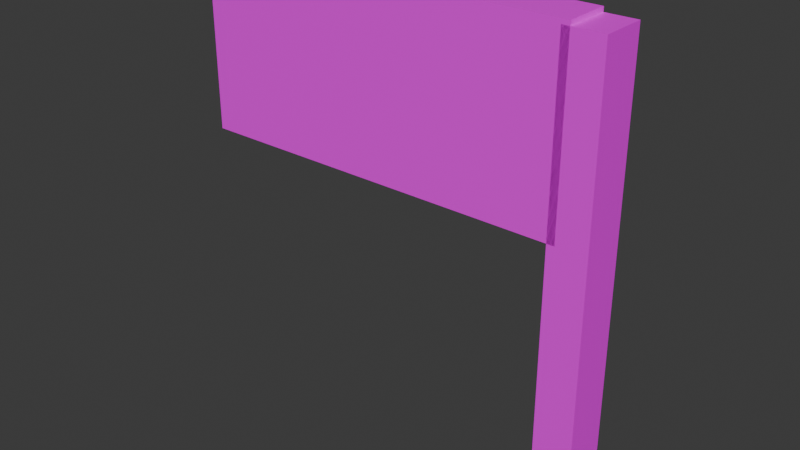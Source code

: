 # Source: Goal.blend  (saved by Blender 4.4.32; exported with 4.5.12 LTS)
import bpy
from mathutils import Matrix  # noqa: F401  (used for matrix-valued properties, if any)

bpy.ops.wm.read_factory_settings(use_empty=True)
scene = bpy.context.scene
scene.name = 'Scene'

# ---- images (referenced by path relative to the original .blend; pixels are not part of the script)
import os
ASSET_DIR = os.environ.get("B2B_ASSET_DIR", "")  # directory of the original .blend (textures are referenced by path, not embedded)
HERE = os.path.dirname(os.path.abspath(__file__))  # packed textures are extracted next to this script under _unpacked/

def load_image(name, relpath, width, height, colorspace="sRGB"):
    """Load a texture the original file referenced (path relative to the .blend, or extracted next to this script)."""
    p = next((c for c in (os.path.join(HERE, relpath), os.path.join(ASSET_DIR, relpath)) if relpath and os.path.exists(c)), "")
    if p:
        img = bpy.data.images.load(p, check_existing=True)
        img.name = name
    else:  # same state as the original file: an image datablock whose file is absent (Cycles renders it pink)
        img = bpy.data.images.new(name, width, height)
        img.source = "FILE"
        img.filepath = "//" + (relpath or name)
    img.colorspace_settings.name = colorspace
    return img
img_uvchecker_png = load_image('uvChecker.png', 'uvChecker.png', 1024, 1024, 'sRGB')

# ---- materials (node trees are filled in below, after node groups)
mat_x = bpy.data.materials.new('マテリアル')

# ---- material node trees
mat_x.use_nodes = True; mat_x.node_tree.nodes.clear()
_N = mat_x.node_tree.nodes; _L = mat_x.node_tree.links
n0 = _N.new('ShaderNodeBsdfPrincipled'); n0.name = 'プリンシプルBSDF'; n0.location = (10, 300)
n1 = _N.new('ShaderNodeOutputMaterial'); n1.name = 'マテリアル出力'; n1.location = (300, 300)
n2 = _N.new('ShaderNodeTexImage'); n2.name = '画像テクスチャ'; n2.location = (-280, 275)
n2.image = img_uvchecker_png
_L.new(n0.outputs[0], n1.inputs[0])
_L.new(n2.outputs[0], n0.inputs[0])
n1.is_active_output = True

# ---- world
world_world = bpy.data.worlds.new('World'); scene.world = world_world
world_world.use_nodes = True; world_world.node_tree.nodes.clear()
_N = world_world.node_tree.nodes; _L = world_world.node_tree.links
n0 = _N.new('ShaderNodeOutputWorld'); n0.name = 'World Output'; n0.location = (300, 300)
n1 = _N.new('ShaderNodeBackground'); n1.name = 'Background'; n1.location = (10, 300)
n1.inputs[0].default_value = (0.05088, 0.05088, 0.05088, 1.0)
_L.new(n1.outputs[0], n0.inputs[0])
n0.is_active_output = True
world_world.color = (0.05088, 0.05088, 0.05088)
world_world.sun_shadow_jitter_overblur = 0.0

# ---- meshes
me_001 = bpy.data.meshes.new('立方体.001')
me_001.from_pydata([(-1.0, -1.0, -1.0), (-1.0, -1.0, 1.0), (-1.0, 1.0, -1.0), (-1.0, 1.0, 1.0), (1.0, -1.0, -1.0), (1.0, -1.0, 1.0), (1.0, 1.0, -1.0), (1.0, 1.0, 1.0), (-1.0, -1.16, -4.05), (-1.0, -1.16, 0.95), (-1.0, -0.96, -4.05), (-1.0, -0.96, 0.95), (1.0, -1.16, -4.05), (1.0, -1.16, 0.95), (1.0, -0.96, -4.05), (1.0, -0.96, 0.95)], [], [(0, 1, 3, 2), (2, 3, 7, 6), (6, 7, 5, 4), (4, 5, 1, 0), (2, 6, 4, 0), (7, 3, 1, 5), (8, 9, 11, 10), (10, 11, 15, 14), (14, 15, 13, 12), (12, 13, 9, 8), (10, 14, 12, 8), (15, 11, 9, 13)])
_uv = me_001.uv_layers.new(name='UVマップ')
_uv.uv.foreach_set('vector', [0.1667, 0.0001154, 0.3333, 0.0001154, 0.3333, 0.1667, 0.1667, 0.1667, 0.1667, 0.1667, 0.3333, 0.1667, 0.3333, 0.3333, 0.1667, 0.3333, 0.1667, 0.3333, 0.3333, 0.3333, 0.3333, 0.4999, 0.1667, 0.4999, 0.1667, 0.4999, 0.3333, 0.4999, 0.3333, 0.6665, 0.1667, 0.6665, 0.0001154, 0.3333, 0.1667, 0.3333, 0.1667, 0.4999, 0.0001154, 0.4999, 0.3333, 0.3333, 0.4999, 0.3333, 0.4999, 0.4999, 0.3333, 0.4999, 0.6667, 0.0001154, 0.8333, 0.0001154, 0.8333, 0.1667, 0.6667, 0.1667, 0.6667, 0.1667, 0.8333, 0.1667, 0.8333, 0.3333, 0.6667, 0.3333, 0.6667, 0.3333, 0.8333, 0.3333, 0.8333, 0.4999, 0.6667, 0.4999, 0.6667, 0.4999, 0.8333, 0.4999, 0.8333, 0.6665, 0.6667, 0.6665, 0.5001, 0.3333, 0.6667, 0.3333, 0.6667, 0.4999, 0.5001, 0.4999, 0.8333, 0.3333, 0.9999, 0.3333, 0.9999, 0.4999, 0.8333, 0.4999])
me_001.materials.append(mat_x)
me_001.update()

# ---- objects
ob_001 = bpy.data.objects.new('立方体.001', me_001)

# ---- transforms, parenting, visibility, modifiers, constraints
ob_001.location = (0.0, 0.0, 0.29)
ob_001.rotation_euler = (0.0, 0.0, 1.571)
ob_001.scale = (0.05, 0.4167, 0.198)

# ---- collection membership
scene.collection.objects.link(ob_001)

# ---- scene / render settings (as saved in the file)
scene.frame_start = 1; scene.frame_end = 250; scene.frame_set(1)
scene.render.engine = 'BLENDER_EEVEE_NEXT'
bpy.context.view_layer.update()

# ---- added for rendering (the .blend has no active camera and no usable light): camera, sun
cam_auto = bpy.data.cameras.new('AutoCamera')
cam_auto.lens = 50.0
cam_auto.sensor_width = 36.0
cam_auto.clip_end = 1000.0
ob_auto_camera = bpy.data.objects.new('AutoCamera', cam_auto)
scene.collection.objects.link(ob_auto_camera)
ob_auto_camera.location = (1.28153, -1.49784, 0.986577)
ob_auto_camera.rotation_euler = (1.09748, -7.21219e-08, 0.694738)
scene.camera = ob_auto_camera
light_auto_sun = bpy.data.lights.new('AutoSun', 'SUN')
light_auto_sun.energy = 3.0
light_auto_sun.angle = 0.0523599
ob_auto_sun = bpy.data.objects.new('AutoSun', light_auto_sun)
scene.collection.objects.link(ob_auto_sun)
ob_auto_sun.rotation_euler = (0.872665, 0.174533, 0.523599)
bpy.context.view_layer.update()
